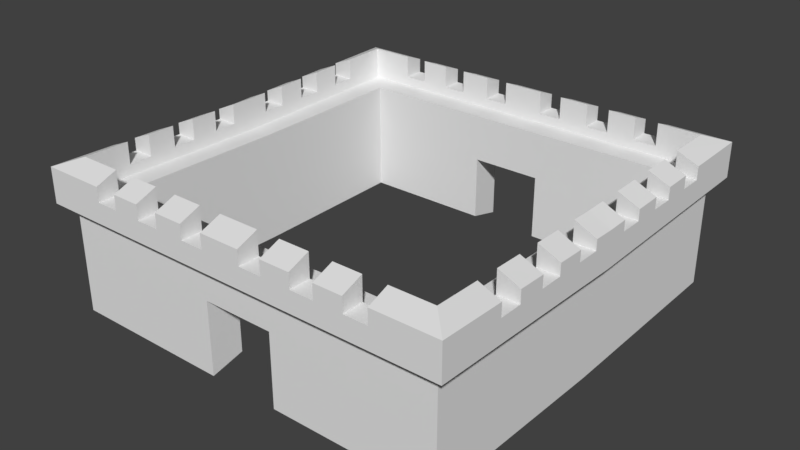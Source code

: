 # Source: fortress.blend  (saved by Blender 2.79.0; exported with 4.5.12 LTS)
import bpy
from mathutils import Matrix  # noqa: F401  (used for matrix-valued properties, if any)

bpy.ops.wm.read_factory_settings(use_empty=True)
scene = bpy.context.scene
scene.name = 'Scene'

# ---- collections
col_collection_1 = bpy.data.collections.new('Collection 1'); scene.collection.children.link(col_collection_1)

# ---- materials (node trees are filled in below, after node groups)
mat_material = bpy.data.materials.new('Material')
mat_material.alpha_threshold = 0.0
mat_material.use_transparent_shadow = False
mat_material.roughness = 0.5
mat_material.line_color = (0.0, 0.0, 0.0, 1.0)
mat_colored = bpy.data.materials.new('Colored')
mat_colored.alpha_threshold = 0.0
mat_colored.use_transparent_shadow = False
mat_colored.roughness = 0.5

# ---- material node trees

# ---- world
world_world = bpy.data.worlds.new('World'); scene.world = world_world
world_world.color = (0.05088, 0.05088, 0.05088)
world_world.use_sun_shadow = False
world_world.sun_shadow_jitter_overblur = 0.0
world_world.cycles.sampling_method = 'MANUAL'

# ---- meshes
me_cube = bpy.data.meshes.new('Cube')
me_cube.from_pydata([(0.0, -2.534, 1.621), (2.534, 0.0, 1.593), (2.907, 0.0, 1.581), (3.227, -3.227, 1.461), (0.0, -3.227, 1.461), (3.227, 0.0, 1.391), (3.227, -3.227, 1.994), (0.0, -3.227, 1.994), (3.227, 0.0, 1.923), (2.907, -2.907, 2.118), (0.0, -2.907, 2.118), (2.907, 0.0, 2.073), (0.0, -2.907, 1.626), (2.907, -2.907, 1.626), (2.534, -2.534, 1.621), (2.534, 0.0, -0.1111), (2.534, -2.534, -0.08343), (3.034, -3.034, 1.457), (0.0, -3.034, 1.457), (3.034, 0.0, 1.399), (3.034, -3.034, -0.2026), (3.034, 0.0, -0.2606), (0.666, -2.907, 1.773), (0.666, -3.227, 1.773), (0.3118, -2.907, 1.773), (0.3118, -3.227, 1.773), (0.3118, -3.227, 1.994), (0.3118, -2.907, 2.118), (0.666, -2.907, 2.118), (0.666, -3.227, 1.994), (1.476, -2.907, 1.773), (1.476, -3.227, 1.773), (1.122, -2.907, 1.773), (1.122, -3.227, 1.773), (1.122, -3.227, 1.994), (1.122, -2.907, 2.118), (1.476, -3.227, 1.994), (1.476, -2.907, 2.118), (2.258, -2.907, 1.773), (2.258, -3.227, 1.773), (1.904, -2.907, 1.773), (1.904, -3.227, 1.773), (1.904, -3.227, 1.994), (1.904, -2.907, 2.118), (2.258, -3.227, 1.994), (2.258, -2.907, 2.118), (3.227, -1.87, 1.773), (2.907, -1.87, 1.773), (2.907, -2.224, 1.773), (3.227, -2.224, 1.773), (3.227, -2.224, 1.972), (2.907, -2.224, 2.107), (2.907, -1.87, 2.102), (3.227, -1.87, 1.964), (2.907, -1.091, 1.773), (3.227, -1.091, 1.773), (2.907, -1.445, 1.773), (3.227, -1.445, 1.773), (3.227, -1.445, 1.955), (2.907, -1.445, 2.095), (3.227, -1.091, 1.947), (2.907, -1.091, 2.09), (2.907, -0.3193, 1.773), (3.227, -0.3193, 1.773), (2.907, -0.6735, 1.773), (3.227, -0.6735, 1.773), (3.227, -0.6735, 1.938), (2.907, -0.6735, 2.083), (3.227, -0.3193, 1.93), (2.907, -0.3193, 2.078), (0.5415, -3.034, 0.9035), (0.0, -3.034, 0.9035), (0.5415, -2.534, 0.9035), (0.0, -2.534, 0.9035), (0.5415, -3.034, -0.2026), (0.5415, -2.534, -0.08343)], [], [(10, 27, 24, 22, 28, 35, 32, 30, 37, 43, 40, 38, 45, 9, 13, 12), (12, 13, 14, 0), (3, 5, 8, 68, 63, 65, 66, 60, 55, 57, 58, 53, 46, 49, 50, 6), (4, 3, 6, 44, 39, 41, 42, 36, 31, 33, 34, 29, 23, 25, 26, 7), (6, 50, 51, 9), (7, 26, 27, 10), (9, 51, 48, 47, 52, 59, 56, 54, 61, 67, 64, 62, 69, 11, 2, 13), (13, 2, 1, 14), (14, 1, 15, 16), (0, 14, 16, 75, 72, 73), (5, 3, 17, 19), (3, 4, 18, 17), (19, 17, 20, 21), (17, 18, 71, 70, 74, 20), (22, 23, 29, 28), (28, 29, 34, 35), (25, 24, 27, 26), (24, 25, 23, 22), (30, 31, 36, 37), (33, 32, 35, 34), (32, 33, 31, 30), (37, 36, 42, 43), (38, 39, 44, 45), (45, 44, 6, 9), (41, 40, 43, 42), (40, 41, 39, 38), (47, 46, 53, 52), (49, 48, 51, 50), (48, 49, 46, 47), (52, 53, 58, 59), (54, 55, 60, 61), (61, 60, 66, 67), (57, 56, 59, 58), (56, 57, 55, 54), (62, 63, 68, 69), (69, 68, 8, 11), (65, 64, 67, 66), (64, 65, 63, 62), (71, 73, 72, 70), (75, 74, 70, 72)])
me_cube.polygons.foreach_set('material_index', [0, 0, 1, 1, 0, 0, 0, 0, 0, 0, 0, 0, 0, 0, 0, 0, 0, 0, 0, 0, 0, 0, 0, 0, 0, 0, 0, 0, 0, 0, 0, 0, 0, 0, 0, 0, 0, 0, 0, 0])
_uv = me_cube.uv_layers.new(name='UVMap')
_uv.uv.foreach_set('vector', [0.2968, 0.5662, 0.2963, 0.5681, 0.317, 0.5724, 0.342, 0.5586, 0.3537, 0.5401, 0.3758, 0.5313, 0.38, 0.5205, 0.3854, 0.5173, 0.387, 0.5128, 0.3877, 0.5121, 0.3923, 0.5135, 0.3996, 0.5102, 0.4176, 0.5191, 0.4725, 0.5071, 0.4524, 0.553, 0.2989, 0.5971, 0.2989, 0.5971, 0.4524, 0.553, 0.4285, 0.5988, 0.3175, 0.6133, 0.4688, 0.4089, 0.9162, 0.3141, 0.9175, 0.4125, 0.8829, 0.4554, 0.8507, 0.4483, 0.7614, 0.4599, 0.7398, 0.4811, 0.7074, 0.4818, 0.7026, 0.4664, 0.6746, 0.4667, 0.67, 0.47, 0.6665, 0.4696, 0.6652, 0.464, 0.6559, 0.4568, 0.6081, 0.4451, 0.4703, 0.4529, 0.2556, 0.5804, 0.4688, 0.4089, 0.4703, 0.4529, 0.4053, 0.4888, 0.3951, 0.5025, 0.3889, 0.5071, 0.3876, 0.511, 0.386, 0.5119, 0.3832, 0.5114, 0.3773, 0.5156, 0.3648, 0.5156, 0.3422, 0.5306, 0.3236, 0.5326, 0.297, 0.5626, 0.2967, 0.5703, 0.2968, 0.5705, 0.4703, 0.4529, 0.6081, 0.4451, 0.5996, 0.5085, 0.4725, 0.5071, 0.2968, 0.5705, 0.2967, 0.5703, 0.2963, 0.5681, 0.2968, 0.5662, 0.4725, 0.5071, 0.5996, 0.5085, 0.64, 0.4768, 0.6564, 0.4786, 0.6658, 0.4724, 0.6675, 0.473, 0.6724, 0.4814, 0.6896, 0.4859, 0.6955, 0.5054, 0.7253, 0.508, 0.7659, 0.5405, 0.8615, 0.5466, 0.9058, 0.4857, 0.9598, 0.4792, 0.9259, 0.5998, 0.4524, 0.553, 0.4524, 0.553, 0.9259, 0.5998, 0.9007, 0.6564, 0.4285, 0.5988, 0.4285, 0.5988, 0.9007, 0.6564, 0.817, 0.9999, 0.3076, 0.8699, 0.3175, 0.6133, 0.4285, 0.5988, 0.3076, 0.8699, 9.795e-05, 0.6555, 0.1985, 0.599, 0.2377, 0.6205, 0.9162, 0.3141, 0.4688, 0.4089, 0.4615, 0.3878, 0.9125, 0.2861, 0.4688, 0.4089, 0.2556, 0.5804, 0.2576, 0.5785, 0.4615, 0.3878, 0.9125, 0.2861, 0.4615, 0.3878, 0.3162, 0.1494, 0.8363, 9.795e-05, 0.4615, 0.3878, 0.2576, 0.5785, 0.2459, 0.5871, 0.2064, 0.5376, 9.798e-05, 0.5287, 0.3162, 0.1494, 0.342, 0.5586, 0.3236, 0.5326, 0.3422, 0.5306, 0.3537, 0.5401, 0.3537, 0.5401, 0.3422, 0.5306, 0.3648, 0.5156, 0.3758, 0.5313, 0.297, 0.5626, 0.317, 0.5724, 0.2963, 0.5681, 0.2967, 0.5703, 0.317, 0.5724, 0.297, 0.5626, 0.3236, 0.5326, 0.342, 0.5586, 0.3854, 0.5173, 0.3832, 0.5114, 0.386, 0.5119, 0.387, 0.5128, 0.3773, 0.5156, 0.38, 0.5205, 0.3758, 0.5313, 0.3648, 0.5156, 0.38, 0.5205, 0.3773, 0.5156, 0.3832, 0.5114, 0.3854, 0.5173, 0.387, 0.5128, 0.386, 0.5119, 0.3876, 0.511, 0.3877, 0.5121, 0.3996, 0.5102, 0.3951, 0.5025, 0.4053, 0.4888, 0.4176, 0.5191, 0.4176, 0.5191, 0.4053, 0.4888, 0.4703, 0.4529, 0.4725, 0.5071, 0.3889, 0.5071, 0.3923, 0.5135, 0.3877, 0.5121, 0.3876, 0.511, 0.3923, 0.5135, 0.3889, 0.5071, 0.3951, 0.5025, 0.3996, 0.5102, 0.6564, 0.4786, 0.6652, 0.464, 0.6665, 0.4696, 0.6658, 0.4724, 0.6559, 0.4568, 0.64, 0.4768, 0.5996, 0.5085, 0.6081, 0.4451, 0.64, 0.4768, 0.6559, 0.4568, 0.6652, 0.464, 0.6564, 0.4786, 0.6658, 0.4724, 0.6665, 0.4696, 0.67, 0.47, 0.6675, 0.473, 0.6896, 0.4859, 0.7026, 0.4664, 0.7074, 0.4818, 0.6955, 0.5054, 0.6955, 0.5054, 0.7074, 0.4818, 0.7398, 0.4811, 0.7253, 0.508, 0.6746, 0.4667, 0.6724, 0.4814, 0.6675, 0.473, 0.67, 0.47, 0.6724, 0.4814, 0.6746, 0.4667, 0.7026, 0.4664, 0.6896, 0.4859, 0.8615, 0.5466, 0.8507, 0.4483, 0.8829, 0.4554, 0.9058, 0.4857, 0.9058, 0.4857, 0.8829, 0.4554, 0.9175, 0.4125, 0.9598, 0.4792, 0.7614, 0.4599, 0.7659, 0.5405, 0.7253, 0.508, 0.7398, 0.4811, 0.7659, 0.5405, 0.7614, 0.4599, 0.8507, 0.4483, 0.8615, 0.5466, 0.2459, 0.5871, 0.2377, 0.6205, 0.1985, 0.599, 0.2064, 0.5376, 9.795e-05, 0.6555, 9.798e-05, 0.5287, 0.2064, 0.5376, 0.1985, 0.599])
me_cube.materials.append(mat_material)
me_cube.materials.append(mat_colored)
me_cube.use_remesh_preserve_volume = False
me_cube.use_remesh_preserve_attributes = False
me_cube.use_mirror_vertex_groups = False
me_cube.update()

# ---- objects
ob_fortress = bpy.data.objects.new('Fortress', me_cube)

# ---- transforms, parenting, visibility, modifiers, constraints
ob_fortress.location = (0.0, 0.0, 0.0)
ob_fortress.lock_rotations_4d = False
ob_fortress.empty_display_type = 'ARROWS'
ob_fortress.lineart.crease_threshold = 0.0
_m = ob_fortress.modifiers.new('Mirror', 'MIRROR')
_m.use_axis = (True, True, False)
_m.use_clip = True

# ---- collection membership
col_collection_1.objects.link(ob_fortress)

# ---- scene / render settings (as saved in the file)
scene.frame_start = 1; scene.frame_end = 250; scene.frame_set(1)
scene.render.engine = 'BLENDER_EEVEE_NEXT'
scene.render.resolution_percentage = 50
scene.render.dither_intensity = 0.0
scene.cycles.use_denoising = False
scene.cycles.samples = 128
scene.cycles.sampling_pattern = 'TABULATED_SOBOL'
scene.cycles.use_adaptive_sampling = False
scene.cycles.use_light_tree = False
scene.cycles.blur_glossy = 0.0
scene.cycles.sample_clamp_indirect = 0.0
scene.view_settings.view_transform = 'Standard'
bpy.context.view_layer.update()

# ---- added for rendering (the .blend has no active camera and no usable light): camera, sun
cam_auto = bpy.data.cameras.new('AutoCamera')
cam_auto.lens = 50.0
cam_auto.sensor_width = 36.0
cam_auto.clip_end = 1000.0
ob_auto_camera = bpy.data.objects.new('AutoCamera', cam_auto)
scene.collection.objects.link(ob_auto_camera)
ob_auto_camera.location = (8.72798, -10.4736, 7.91092)
ob_auto_camera.rotation_euler = (1.09748, -7.21219e-08, 0.694738)
scene.camera = ob_auto_camera
light_auto_sun = bpy.data.lights.new('AutoSun', 'SUN')
light_auto_sun.energy = 3.0
light_auto_sun.angle = 0.0523599
ob_auto_sun = bpy.data.objects.new('AutoSun', light_auto_sun)
scene.collection.objects.link(ob_auto_sun)
ob_auto_sun.rotation_euler = (0.872665, 0.174533, 0.523599)
bpy.context.view_layer.update()
